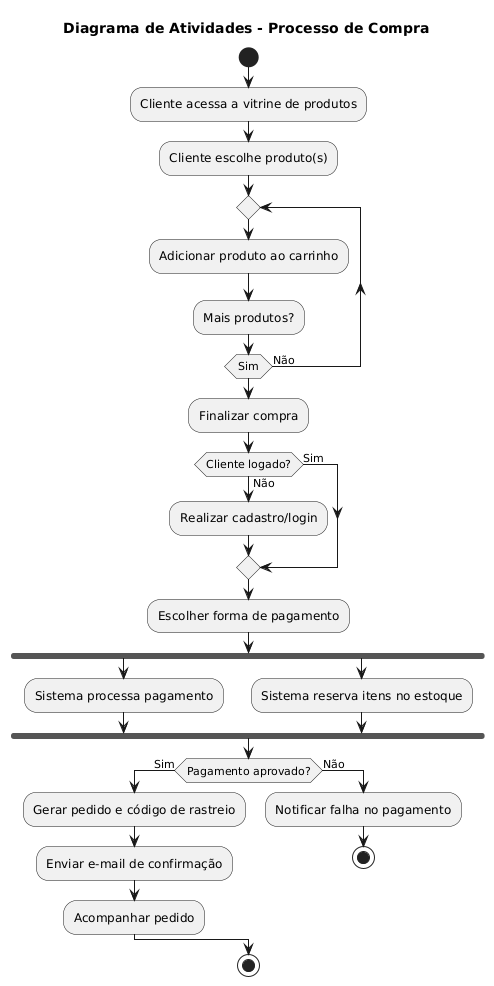

The diagram above was rendered by PlantUML. Its source (embedded in the PNG):
@startuml
title Diagrama de Atividades - Processo de Compra

start

:Cliente acessa a vitrine de produtos;
:Cliente escolhe produto(s);

repeat
  :Adicionar produto ao carrinho;
  :Mais produtos?;
repeat while (Sim) is (Não)

:Finalizar compra;

if (Cliente logado?) then (Sim)
else (Não)
  :Realizar cadastro/login;
endif

:Escolher forma de pagamento;

fork
  :Sistema processa pagamento;
fork again
  :Sistema reserva itens no estoque;
end fork

if (Pagamento aprovado?) then (Sim)
  :Gerar pedido e código de rastreio;
  :Enviar e-mail de confirmação;
  :Acompanhar pedido;
else (Não)
  :Notificar falha no pagamento;
  stop
endif

stop
@enduml